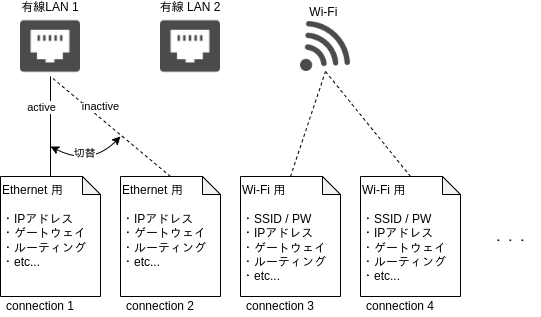

The diagram above was exported from draw.io. Its source (the exported page's mxGraphModel, read from the mxfile embedded in the PNG):
<mxGraphModel dx="1432" dy="811" grid="1" gridSize="10" guides="1" tooltips="1" connect="1" arrows="1" fold="1" page="1" pageScale="1" pageWidth="850" pageHeight="1100" math="0" shadow="0">
  <root>
    <mxCell id="0" />
    <mxCell id="1" parent="0" />
    <mxCell id="grzwhiltRdFAfAKX2BmY-9" value="有線LAN 1" style="shape=image;verticalLabelPosition=top;labelBackgroundColor=default;verticalAlign=bottom;aspect=fixed;imageAspect=0;image=data:image/png,(base64 omitted: 1692 chars);labelPosition=center;align=center;" vertex="1" parent="1">
      <mxGeometry x="200" y="520" width="60" height="60" as="geometry" />
    </mxCell>
    <mxCell id="grzwhiltRdFAfAKX2BmY-10" value="有線 LAN 2" style="shape=image;verticalLabelPosition=top;labelBackgroundColor=default;verticalAlign=bottom;aspect=fixed;imageAspect=0;image=data:image/png,(base64 omitted: 1692 chars);labelPosition=center;align=center;" vertex="1" parent="1">
      <mxGeometry x="340" y="520" width="60" height="60" as="geometry" />
    </mxCell>
    <mxCell id="grzwhiltRdFAfAKX2BmY-11" value="Wi-Fi " style="shape=image;verticalLabelPosition=top;labelBackgroundColor=default;verticalAlign=bottom;aspect=fixed;imageAspect=0;image=data:image/png,(base64 omitted: 6680 chars);labelPosition=center;align=center;" vertex="1" parent="1">
      <mxGeometry x="480" y="525" width="50" height="50" as="geometry" />
    </mxCell>
    <mxCell id="grzwhiltRdFAfAKX2BmY-28" value="" style="group" vertex="1" connectable="0" parent="1">
      <mxGeometry x="180" y="680" width="100" height="140" as="geometry" />
    </mxCell>
    <mxCell id="grzwhiltRdFAfAKX2BmY-12" value="Ethernet 用&lt;br&gt;&lt;br&gt;・IPアドレス&lt;br&gt;・ゲートウェイ&lt;br&gt;・ルーティング&lt;br&gt;・etc..." style="shape=note;whiteSpace=wrap;html=1;backgroundOutline=1;darkOpacity=0.05;fillColor=none;size=18;align=left;verticalAlign=top;" vertex="1" parent="grzwhiltRdFAfAKX2BmY-28">
      <mxGeometry width="100" height="120" as="geometry" />
    </mxCell>
    <mxCell id="grzwhiltRdFAfAKX2BmY-13" value="connection 1" style="text;html=1;strokeColor=none;fillColor=none;align=center;verticalAlign=middle;whiteSpace=wrap;rounded=0;" vertex="1" parent="grzwhiltRdFAfAKX2BmY-28">
      <mxGeometry y="120" width="80" height="20" as="geometry" />
    </mxCell>
    <mxCell id="grzwhiltRdFAfAKX2BmY-29" value="" style="group" vertex="1" connectable="0" parent="1">
      <mxGeometry x="300" y="680" width="100" height="140" as="geometry" />
    </mxCell>
    <mxCell id="grzwhiltRdFAfAKX2BmY-30" value="Ethernet 用&lt;br&gt;&lt;br&gt;・IPアドレス&lt;br&gt;・ゲートウェイ&lt;br&gt;・ルーティング&lt;br&gt;・etc..." style="shape=note;whiteSpace=wrap;html=1;backgroundOutline=1;darkOpacity=0.05;fillColor=none;size=18;align=left;verticalAlign=top;" vertex="1" parent="grzwhiltRdFAfAKX2BmY-29">
      <mxGeometry width="100" height="120" as="geometry" />
    </mxCell>
    <mxCell id="grzwhiltRdFAfAKX2BmY-31" value="connection 2" style="text;html=1;strokeColor=none;fillColor=none;align=center;verticalAlign=middle;whiteSpace=wrap;rounded=0;" vertex="1" parent="grzwhiltRdFAfAKX2BmY-29">
      <mxGeometry y="120" width="80" height="20" as="geometry" />
    </mxCell>
    <mxCell id="grzwhiltRdFAfAKX2BmY-32" value="" style="group" vertex="1" connectable="0" parent="1">
      <mxGeometry x="420" y="680" width="100" height="140" as="geometry" />
    </mxCell>
    <mxCell id="grzwhiltRdFAfAKX2BmY-33" value="Wi-Fi 用&lt;br&gt;&lt;br&gt;・SSID / PW&lt;br&gt;・IPアドレス&lt;br&gt;・ゲートウェイ&lt;br&gt;・ルーティング&lt;br&gt;・etc..." style="shape=note;whiteSpace=wrap;html=1;backgroundOutline=1;darkOpacity=0.05;fillColor=none;size=18;align=left;verticalAlign=top;" vertex="1" parent="grzwhiltRdFAfAKX2BmY-32">
      <mxGeometry width="100" height="120" as="geometry" />
    </mxCell>
    <mxCell id="grzwhiltRdFAfAKX2BmY-34" value="connection 3" style="text;html=1;strokeColor=none;fillColor=none;align=center;verticalAlign=middle;whiteSpace=wrap;rounded=0;" vertex="1" parent="grzwhiltRdFAfAKX2BmY-32">
      <mxGeometry y="120" width="80" height="20" as="geometry" />
    </mxCell>
    <mxCell id="grzwhiltRdFAfAKX2BmY-35" value="" style="group" vertex="1" connectable="0" parent="1">
      <mxGeometry x="540" y="680" width="100" height="140" as="geometry" />
    </mxCell>
    <mxCell id="grzwhiltRdFAfAKX2BmY-36" value="Wi-Fi 用&lt;br&gt;&lt;br&gt;・SSID / PW&lt;br&gt;・IPアドレス&lt;br&gt;・ゲートウェイ&lt;br&gt;・ルーティング&lt;br&gt;・etc..." style="shape=note;whiteSpace=wrap;html=1;backgroundOutline=1;darkOpacity=0.05;fillColor=none;size=18;align=left;verticalAlign=top;" vertex="1" parent="grzwhiltRdFAfAKX2BmY-35">
      <mxGeometry width="100" height="120" as="geometry" />
    </mxCell>
    <mxCell id="grzwhiltRdFAfAKX2BmY-37" value="connection 4" style="text;html=1;strokeColor=none;fillColor=none;align=center;verticalAlign=middle;whiteSpace=wrap;rounded=0;" vertex="1" parent="grzwhiltRdFAfAKX2BmY-35">
      <mxGeometry y="120" width="80" height="20" as="geometry" />
    </mxCell>
    <mxCell id="grzwhiltRdFAfAKX2BmY-38" value="" style="endArrow=none;html=1;rounded=0;entryX=0.5;entryY=1;entryDx=0;entryDy=0;exitX=0.5;exitY=0;exitDx=0;exitDy=0;exitPerimeter=0;" edge="1" parent="1" source="grzwhiltRdFAfAKX2BmY-12" target="grzwhiltRdFAfAKX2BmY-9">
      <mxGeometry width="50" height="50" relative="1" as="geometry">
        <mxPoint x="400" y="630" as="sourcePoint" />
        <mxPoint x="450" y="580" as="targetPoint" />
      </mxGeometry>
    </mxCell>
    <mxCell id="grzwhiltRdFAfAKX2BmY-42" value="active" style="edgeLabel;html=1;align=center;verticalAlign=middle;resizable=0;points=[];" vertex="1" connectable="0" parent="grzwhiltRdFAfAKX2BmY-38">
      <mxGeometry x="0.56" y="1" relative="1" as="geometry">
        <mxPoint x="-9" y="8" as="offset" />
      </mxGeometry>
    </mxCell>
    <mxCell id="grzwhiltRdFAfAKX2BmY-39" value="" style="endArrow=none;html=1;rounded=0;entryX=0.5;entryY=1;entryDx=0;entryDy=0;exitX=0.5;exitY=0;exitDx=0;exitDy=0;exitPerimeter=0;dashed=1;" edge="1" parent="1" source="grzwhiltRdFAfAKX2BmY-30" target="grzwhiltRdFAfAKX2BmY-9">
      <mxGeometry width="50" height="50" relative="1" as="geometry">
        <mxPoint x="240" y="690" as="sourcePoint" />
        <mxPoint x="240" y="590" as="targetPoint" />
      </mxGeometry>
    </mxCell>
    <mxCell id="grzwhiltRdFAfAKX2BmY-43" value="inactive" style="edgeLabel;html=1;align=center;verticalAlign=middle;resizable=0;points=[];" vertex="1" connectable="0" parent="grzwhiltRdFAfAKX2BmY-39">
      <mxGeometry x="0.4443" y="-1" relative="1" as="geometry">
        <mxPoint x="16" y="3" as="offset" />
      </mxGeometry>
    </mxCell>
    <mxCell id="grzwhiltRdFAfAKX2BmY-41" value="" style="endArrow=none;html=1;rounded=0;entryX=0.5;entryY=1;entryDx=0;entryDy=0;exitX=0.5;exitY=0;exitDx=0;exitDy=0;exitPerimeter=0;dashed=1;" edge="1" parent="1" source="grzwhiltRdFAfAKX2BmY-33" target="grzwhiltRdFAfAKX2BmY-11">
      <mxGeometry width="50" height="50" relative="1" as="geometry">
        <mxPoint x="360" y="690" as="sourcePoint" />
        <mxPoint x="240" y="590" as="targetPoint" />
      </mxGeometry>
    </mxCell>
    <mxCell id="grzwhiltRdFAfAKX2BmY-45" value="" style="curved=1;endArrow=classic;html=1;rounded=0;startArrow=classic;startFill=1;" edge="1" parent="1">
      <mxGeometry width="50" height="50" relative="1" as="geometry">
        <mxPoint x="230" y="650" as="sourcePoint" />
        <mxPoint x="300" y="640" as="targetPoint" />
        <Array as="points">
          <mxPoint x="270" y="670" />
        </Array>
      </mxGeometry>
    </mxCell>
    <mxCell id="grzwhiltRdFAfAKX2BmY-46" value="切替" style="edgeLabel;html=1;align=center;verticalAlign=middle;resizable=0;points=[];" vertex="1" connectable="0" parent="grzwhiltRdFAfAKX2BmY-45">
      <mxGeometry x="-0.2508" y="8" relative="1" as="geometry">
        <mxPoint y="-1" as="offset" />
      </mxGeometry>
    </mxCell>
    <mxCell id="grzwhiltRdFAfAKX2BmY-47" value="" style="endArrow=none;html=1;rounded=0;entryX=0.5;entryY=1;entryDx=0;entryDy=0;exitX=0.5;exitY=0;exitDx=0;exitDy=0;exitPerimeter=0;dashed=1;" edge="1" parent="1" source="grzwhiltRdFAfAKX2BmY-36" target="grzwhiltRdFAfAKX2BmY-11">
      <mxGeometry width="50" height="50" relative="1" as="geometry">
        <mxPoint x="480" y="690" as="sourcePoint" />
        <mxPoint x="515" y="585" as="targetPoint" />
      </mxGeometry>
    </mxCell>
    <mxCell id="grzwhiltRdFAfAKX2BmY-48" value="・・・" style="text;html=1;align=center;verticalAlign=middle;resizable=0;points=[];autosize=1;strokeColor=none;fillColor=none;" vertex="1" parent="1">
      <mxGeometry x="660" y="730" width="60" height="30" as="geometry" />
    </mxCell>
  </root>
</mxGraphModel>